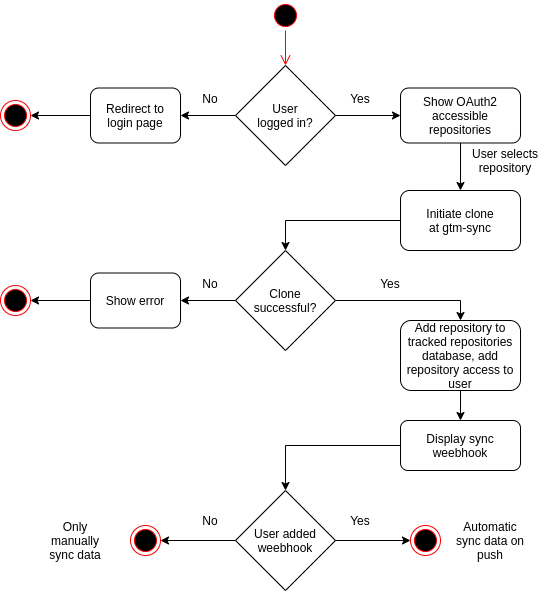

The diagram above was exported from draw.io. Its source (the exported page's mxGraphModel, read from the mxfile embedded in the PNG):
<mxGraphModel dx="1125" dy="645" grid="1" gridSize="10" guides="1" tooltips="1" connect="1" arrows="1" fold="1" page="1" pageScale="1" pageWidth="850" pageHeight="1100" math="0" shadow="0">
  <root>
    <mxCell id="0" />
    <mxCell id="1" parent="0" />
    <mxCell id="FyMmO2rNDvwipCliLo7E-8" value="User&lt;br&gt;logged in?" style="rhombus;whiteSpace=wrap;html=1;" vertex="1" parent="1">
      <mxGeometry x="355" y="175" width="100" height="100" as="geometry" />
    </mxCell>
    <mxCell id="FyMmO2rNDvwipCliLo7E-9" value="" style="endArrow=classic;html=1;exitX=0;exitY=0.5;exitDx=0;exitDy=0;entryX=1;entryY=0.5;entryDx=0;entryDy=0;" edge="1" parent="1" source="FyMmO2rNDvwipCliLo7E-8" target="FyMmO2rNDvwipCliLo7E-10">
      <mxGeometry width="50" height="50" relative="1" as="geometry">
        <mxPoint x="400" y="400" as="sourcePoint" />
        <mxPoint x="280" y="225" as="targetPoint" />
      </mxGeometry>
    </mxCell>
    <mxCell id="FyMmO2rNDvwipCliLo7E-10" value="Redirect to&lt;br&gt;login page" style="rounded=1;whiteSpace=wrap;html=1;" vertex="1" parent="1">
      <mxGeometry x="210" y="197.5" width="90" height="55" as="geometry" />
    </mxCell>
    <mxCell id="FyMmO2rNDvwipCliLo7E-11" value="No" style="text;html=1;strokeColor=none;fillColor=none;align=center;verticalAlign=middle;whiteSpace=wrap;rounded=0;" vertex="1" parent="1">
      <mxGeometry x="310" y="197.5" width="40" height="20" as="geometry" />
    </mxCell>
    <mxCell id="FyMmO2rNDvwipCliLo7E-12" value="" style="endArrow=classic;html=1;entryX=0;entryY=0.5;entryDx=0;entryDy=0;exitX=1;exitY=0.5;exitDx=0;exitDy=0;" edge="1" parent="1" source="FyMmO2rNDvwipCliLo7E-8" target="FyMmO2rNDvwipCliLo7E-13">
      <mxGeometry width="50" height="50" relative="1" as="geometry">
        <mxPoint x="400" y="400" as="sourcePoint" />
        <mxPoint x="450" y="350" as="targetPoint" />
      </mxGeometry>
    </mxCell>
    <mxCell id="FyMmO2rNDvwipCliLo7E-13" value="Show OAuth2 accessible&lt;br&gt;repositories" style="rounded=1;whiteSpace=wrap;html=1;" vertex="1" parent="1">
      <mxGeometry x="520" y="197.5" width="120" height="55" as="geometry" />
    </mxCell>
    <mxCell id="FyMmO2rNDvwipCliLo7E-15" value="Yes" style="text;html=1;strokeColor=none;fillColor=none;align=center;verticalAlign=middle;whiteSpace=wrap;rounded=0;" vertex="1" parent="1">
      <mxGeometry x="460" y="197.5" width="40" height="20" as="geometry" />
    </mxCell>
    <mxCell id="FyMmO2rNDvwipCliLo7E-16" value="" style="endArrow=classic;html=1;entryX=0.5;entryY=0;entryDx=0;entryDy=0;exitX=0.5;exitY=1;exitDx=0;exitDy=0;" edge="1" parent="1" source="FyMmO2rNDvwipCliLo7E-13" target="FyMmO2rNDvwipCliLo7E-17">
      <mxGeometry width="50" height="50" relative="1" as="geometry">
        <mxPoint x="575" y="253" as="sourcePoint" />
        <mxPoint x="569" y="310" as="targetPoint" />
      </mxGeometry>
    </mxCell>
    <mxCell id="FyMmO2rNDvwipCliLo7E-24" value="" style="edgeStyle=orthogonalEdgeStyle;rounded=0;orthogonalLoop=1;jettySize=auto;html=1;entryX=0.5;entryY=0;entryDx=0;entryDy=0;" edge="1" parent="1" source="FyMmO2rNDvwipCliLo7E-17" target="FyMmO2rNDvwipCliLo7E-23">
      <mxGeometry relative="1" as="geometry" />
    </mxCell>
    <mxCell id="FyMmO2rNDvwipCliLo7E-17" value="Initiate clone&lt;br&gt;at gtm-sync" style="rounded=1;whiteSpace=wrap;html=1;" vertex="1" parent="1">
      <mxGeometry x="520" y="300" width="120" height="60" as="geometry" />
    </mxCell>
    <mxCell id="FyMmO2rNDvwipCliLo7E-31" style="edgeStyle=orthogonalEdgeStyle;rounded=0;orthogonalLoop=1;jettySize=auto;html=1;exitX=1;exitY=0.5;exitDx=0;exitDy=0;entryX=0.5;entryY=0;entryDx=0;entryDy=0;" edge="1" parent="1" source="FyMmO2rNDvwipCliLo7E-23" target="FyMmO2rNDvwipCliLo7E-29">
      <mxGeometry relative="1" as="geometry" />
    </mxCell>
    <mxCell id="FyMmO2rNDvwipCliLo7E-23" value="Clone&lt;br&gt;successful?" style="rhombus;whiteSpace=wrap;html=1;" vertex="1" parent="1">
      <mxGeometry x="355" y="360" width="100" height="100" as="geometry" />
    </mxCell>
    <mxCell id="FyMmO2rNDvwipCliLo7E-25" value="User selects repository" style="text;html=1;strokeColor=none;fillColor=none;align=center;verticalAlign=middle;whiteSpace=wrap;rounded=0;" vertex="1" parent="1">
      <mxGeometry x="590" y="260" width="70" height="20" as="geometry" />
    </mxCell>
    <mxCell id="FyMmO2rNDvwipCliLo7E-26" value="" style="endArrow=classic;html=1;exitX=0;exitY=0.5;exitDx=0;exitDy=0;" edge="1" parent="1" source="FyMmO2rNDvwipCliLo7E-23" target="FyMmO2rNDvwipCliLo7E-27">
      <mxGeometry width="50" height="50" relative="1" as="geometry">
        <mxPoint x="400" y="530" as="sourcePoint" />
        <mxPoint x="300" y="410" as="targetPoint" />
      </mxGeometry>
    </mxCell>
    <mxCell id="FyMmO2rNDvwipCliLo7E-27" value="Show error" style="rounded=1;whiteSpace=wrap;html=1;" vertex="1" parent="1">
      <mxGeometry x="210" y="382.5" width="90" height="55" as="geometry" />
    </mxCell>
    <mxCell id="FyMmO2rNDvwipCliLo7E-28" value="No" style="text;html=1;strokeColor=none;fillColor=none;align=center;verticalAlign=middle;whiteSpace=wrap;rounded=0;" vertex="1" parent="1">
      <mxGeometry x="310" y="382.5" width="40" height="20" as="geometry" />
    </mxCell>
    <mxCell id="FyMmO2rNDvwipCliLo7E-35" style="edgeStyle=orthogonalEdgeStyle;rounded=0;orthogonalLoop=1;jettySize=auto;html=1;entryX=0.5;entryY=0;entryDx=0;entryDy=0;exitX=0;exitY=0.5;exitDx=0;exitDy=0;" edge="1" parent="1" source="FyMmO2rNDvwipCliLo7E-56" target="FyMmO2rNDvwipCliLo7E-34">
      <mxGeometry relative="1" as="geometry">
        <mxPoint x="470" y="570" as="sourcePoint" />
      </mxGeometry>
    </mxCell>
    <mxCell id="FyMmO2rNDvwipCliLo7E-57" style="edgeStyle=orthogonalEdgeStyle;rounded=0;orthogonalLoop=1;jettySize=auto;html=1;exitX=0.5;exitY=1;exitDx=0;exitDy=0;entryX=0.5;entryY=0;entryDx=0;entryDy=0;" edge="1" parent="1" source="FyMmO2rNDvwipCliLo7E-29" target="FyMmO2rNDvwipCliLo7E-56">
      <mxGeometry relative="1" as="geometry" />
    </mxCell>
    <mxCell id="FyMmO2rNDvwipCliLo7E-29" value="Add repository to tracked repositories database, add repository access to user" style="rounded=1;whiteSpace=wrap;html=1;" vertex="1" parent="1">
      <mxGeometry x="520" y="430" width="120" height="70" as="geometry" />
    </mxCell>
    <mxCell id="FyMmO2rNDvwipCliLo7E-32" value="Yes" style="text;html=1;strokeColor=none;fillColor=none;align=center;verticalAlign=middle;whiteSpace=wrap;rounded=0;" vertex="1" parent="1">
      <mxGeometry x="490" y="382.5" width="40" height="20" as="geometry" />
    </mxCell>
    <mxCell id="FyMmO2rNDvwipCliLo7E-34" value="User added&lt;br&gt;weebhook" style="rhombus;whiteSpace=wrap;html=1;" vertex="1" parent="1">
      <mxGeometry x="355" y="600" width="100" height="100" as="geometry" />
    </mxCell>
    <mxCell id="FyMmO2rNDvwipCliLo7E-39" value="" style="ellipse;html=1;shape=endState;fillColor=#000000;strokeColor=#ff0000;" vertex="1" parent="1">
      <mxGeometry x="120" y="210" width="30" height="30" as="geometry" />
    </mxCell>
    <mxCell id="FyMmO2rNDvwipCliLo7E-40" value="" style="ellipse;html=1;shape=endState;fillColor=#000000;strokeColor=#ff0000;" vertex="1" parent="1">
      <mxGeometry x="120" y="395" width="30" height="30" as="geometry" />
    </mxCell>
    <mxCell id="FyMmO2rNDvwipCliLo7E-41" value="" style="ellipse;html=1;shape=endState;fillColor=#000000;strokeColor=#ff0000;" vertex="1" parent="1">
      <mxGeometry x="250" y="635" width="30" height="30" as="geometry" />
    </mxCell>
    <mxCell id="FyMmO2rNDvwipCliLo7E-42" value="" style="ellipse;html=1;shape=endState;fillColor=#000000;strokeColor=#ff0000;" vertex="1" parent="1">
      <mxGeometry x="530" y="635" width="30" height="30" as="geometry" />
    </mxCell>
    <mxCell id="FyMmO2rNDvwipCliLo7E-43" value="" style="ellipse;html=1;shape=startState;fillColor=#000000;strokeColor=#ff0000;" vertex="1" parent="1">
      <mxGeometry x="390" y="110" width="30" height="30" as="geometry" />
    </mxCell>
    <mxCell id="FyMmO2rNDvwipCliLo7E-44" value="" style="edgeStyle=orthogonalEdgeStyle;html=1;verticalAlign=bottom;endArrow=open;endSize=8;strokeColor=#ff0000;" edge="1" source="FyMmO2rNDvwipCliLo7E-43" parent="1">
      <mxGeometry relative="1" as="geometry">
        <mxPoint x="405" y="175" as="targetPoint" />
      </mxGeometry>
    </mxCell>
    <mxCell id="FyMmO2rNDvwipCliLo7E-45" value="" style="endArrow=classic;html=1;exitX=0;exitY=0.5;exitDx=0;exitDy=0;entryX=1;entryY=0.5;entryDx=0;entryDy=0;" edge="1" parent="1" source="FyMmO2rNDvwipCliLo7E-10" target="FyMmO2rNDvwipCliLo7E-39">
      <mxGeometry width="50" height="50" relative="1" as="geometry">
        <mxPoint x="400" y="400" as="sourcePoint" />
        <mxPoint x="450" y="350" as="targetPoint" />
      </mxGeometry>
    </mxCell>
    <mxCell id="FyMmO2rNDvwipCliLo7E-46" value="" style="endArrow=classic;html=1;exitX=0;exitY=0.5;exitDx=0;exitDy=0;entryX=1;entryY=0.5;entryDx=0;entryDy=0;" edge="1" parent="1" source="FyMmO2rNDvwipCliLo7E-27" target="FyMmO2rNDvwipCliLo7E-40">
      <mxGeometry width="50" height="50" relative="1" as="geometry">
        <mxPoint x="400" y="400" as="sourcePoint" />
        <mxPoint x="450" y="350" as="targetPoint" />
      </mxGeometry>
    </mxCell>
    <mxCell id="FyMmO2rNDvwipCliLo7E-48" value="" style="endArrow=classic;html=1;exitX=0;exitY=0.5;exitDx=0;exitDy=0;entryX=1;entryY=0.5;entryDx=0;entryDy=0;" edge="1" parent="1" source="FyMmO2rNDvwipCliLo7E-34" target="FyMmO2rNDvwipCliLo7E-41">
      <mxGeometry width="50" height="50" relative="1" as="geometry">
        <mxPoint x="400" y="470" as="sourcePoint" />
        <mxPoint x="450" y="420" as="targetPoint" />
      </mxGeometry>
    </mxCell>
    <mxCell id="FyMmO2rNDvwipCliLo7E-49" value="" style="endArrow=classic;html=1;exitX=1;exitY=0.5;exitDx=0;exitDy=0;entryX=0;entryY=0.5;entryDx=0;entryDy=0;" edge="1" parent="1" source="FyMmO2rNDvwipCliLo7E-34" target="FyMmO2rNDvwipCliLo7E-42">
      <mxGeometry width="50" height="50" relative="1" as="geometry">
        <mxPoint x="400" y="470" as="sourcePoint" />
        <mxPoint x="450" y="420" as="targetPoint" />
      </mxGeometry>
    </mxCell>
    <mxCell id="FyMmO2rNDvwipCliLo7E-50" value="Yes" style="text;html=1;strokeColor=none;fillColor=none;align=center;verticalAlign=middle;whiteSpace=wrap;rounded=0;" vertex="1" parent="1">
      <mxGeometry x="460" y="620" width="40" height="20" as="geometry" />
    </mxCell>
    <mxCell id="FyMmO2rNDvwipCliLo7E-51" value="No" style="text;html=1;strokeColor=none;fillColor=none;align=center;verticalAlign=middle;whiteSpace=wrap;rounded=0;" vertex="1" parent="1">
      <mxGeometry x="310" y="620" width="40" height="20" as="geometry" />
    </mxCell>
    <mxCell id="FyMmO2rNDvwipCliLo7E-53" value="Automatic sync data on push" style="text;html=1;strokeColor=none;fillColor=none;align=center;verticalAlign=middle;whiteSpace=wrap;rounded=0;" vertex="1" parent="1">
      <mxGeometry x="570" y="640" width="80" height="20" as="geometry" />
    </mxCell>
    <mxCell id="FyMmO2rNDvwipCliLo7E-55" value="Only manually sync data" style="text;html=1;strokeColor=none;fillColor=none;align=center;verticalAlign=middle;whiteSpace=wrap;rounded=0;" vertex="1" parent="1">
      <mxGeometry x="160" y="640" width="70" height="20" as="geometry" />
    </mxCell>
    <mxCell id="FyMmO2rNDvwipCliLo7E-56" value="Display sync&lt;br&gt;weebhook" style="rounded=1;whiteSpace=wrap;html=1;" vertex="1" parent="1">
      <mxGeometry x="520" y="530" width="120" height="50" as="geometry" />
    </mxCell>
  </root>
</mxGraphModel>